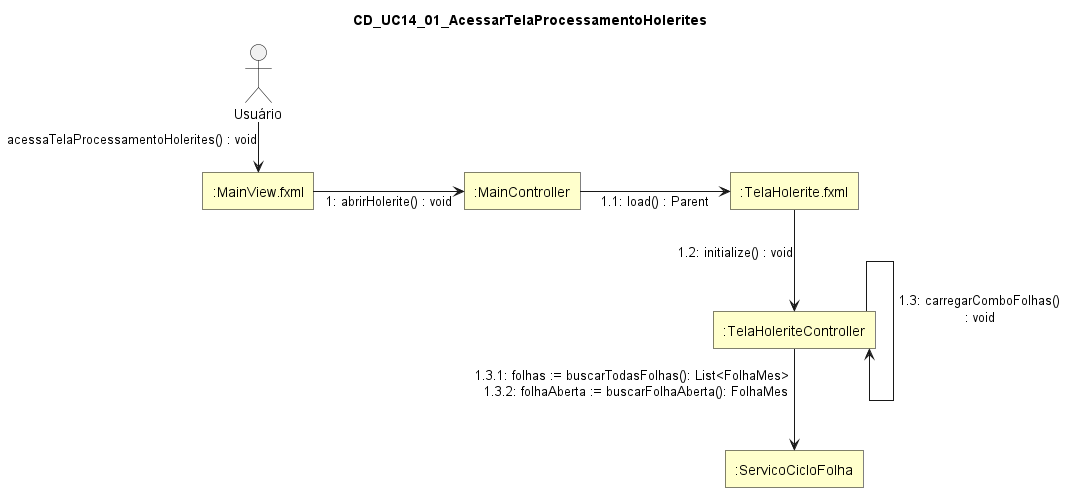

The diagram above was rendered by PlantUML. Its source (embedded in the PNG):
@startuml
skinparam style strictuml
skinparam linetype ortho
skinparam shadowing false
skinparam defaultTextAlignment center

skinparam nodesep 150
skinparam ranksep 50

skinparam rectangle {
  BackgroundColor #FFFFCC
  BorderColor Black
  RoundCorner 0
}

skinparam actor {
  BorderColor Black
  FontColor Black
}

title CD_UC14_01_AcessarTelaProcessamentoHolerites

actor "Usuário" as Usuario

rectangle ":MainView.fxml" as MainViewFXML
rectangle ":MainController" as MainController
rectangle ":TelaHolerite.fxml" as TelaHoleriteFXML
rectangle ":TelaHoleriteController" as TelaHoleriteController
rectangle ":ServicoCicloFolha" as ServicoCicloFolha

Usuario --> MainViewFXML : acessaTelaProcessamentoHolerites() : void

MainViewFXML -right-> MainController : 1: abrirHolerite() : void

MainController -right-> TelaHoleriteFXML : 1.1: load() : Parent

TelaHoleriteFXML ---> TelaHoleriteController : 1.2: initialize() : void

TelaHoleriteController ---> TelaHoleriteController : 1.3: carregarComboFolhas()\n: void

TelaHoleriteController ---> ServicoCicloFolha : 1.3.1: folhas := buscarTodasFolhas(): List<FolhaMes> \n 1.3.2: folhaAberta := buscarFolhaAberta(): FolhaMes



@enduml